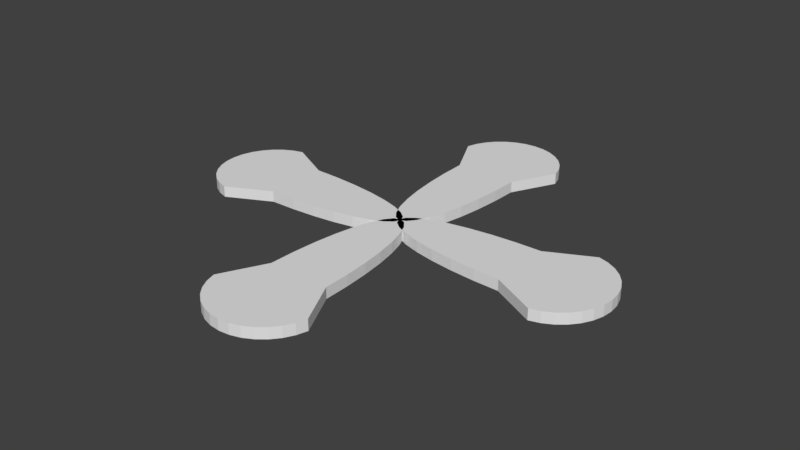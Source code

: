 # Source: fan.blend  (saved by Blender 2.78.0; exported with 4.5.12 LTS)
import bpy
from mathutils import Matrix  # noqa: F401  (used for matrix-valued properties, if any)

bpy.ops.wm.read_factory_settings(use_empty=True)
scene = bpy.context.scene
scene.name = 'Scene'

# ---- collections
col_collection_1 = bpy.data.collections.new('Collection 1'); scene.collection.children.link(col_collection_1)

# ---- world
world_world = bpy.data.worlds.new('World'); scene.world = world_world
world_world.color = (0.05088, 0.05088, 0.05088)
world_world.use_sun_shadow = False
world_world.sun_shadow_jitter_overblur = 0.0
world_world.cycles.sampling_method = 'MANUAL'

# ---- meshes
me_cylinder = bpy.data.meshes.new('Cylinder')
me_cylinder.from_pydata([(0.0, 4.0, -1.0), (0.0, 4.0, 1.0), (0.1951, 3.981, -1.0), (0.1951, 3.981, 1.0), (0.3827, 3.924, -1.0), (0.3827, 3.924, 1.0), (0.5556, 3.831, -1.0), (0.5556, 3.831, 1.0), (0.7071, 3.707, -1.0), (0.7071, 3.707, 1.0), (0.8315, 3.556, -1.0), (0.8315, 3.556, 1.0), (0.9239, 3.383, -1.0), (0.9239, 3.383, 1.0), (0.9808, 3.195, -1.0), (0.9808, 3.195, 1.0), (0.5747, 2.39, -1.0), (0.5747, 2.39, 1.0), (0.5636, 1.92, -1.0), (0.5636, 1.92, 1.0), (0.5309, 1.468, -1.0), (0.5309, 1.468, 1.0), (0.4778, 1.052, -1.0), (0.4778, 1.052, 1.0), (0.4063, 0.6871, -1.0), (0.4063, 0.6871, 1.0), (0.3193, 0.3876, -1.0), (0.3193, 0.3876, 1.0), (0.2199, 0.165, -1.0), (0.2199, 0.165, 1.0), (0.1121, 0.02793, -1.0), (0.1121, 0.02793, 1.0), (-2.499e-07, -0.01835, -1.0), (-2.499e-07, -0.01835, 1.0), (-0.1121, 0.02793, -1.0), (-0.1121, 0.02793, 1.0), (-0.2199, 0.165, -1.0), (-0.2199, 0.165, 1.0), (-0.3193, 0.3876, -1.0), (-0.3193, 0.3876, 1.0), (-0.4063, 0.6871, -1.0), (-0.4063, 0.6871, 1.0), (-0.4778, 1.052, -1.0), (-0.4778, 1.052, 1.0), (-0.5309, 1.468, -1.0), (-0.5309, 1.468, 1.0), (-0.5636, 1.92, -1.0), (-0.5636, 1.92, 1.0), (-0.5747, 2.39, -1.0), (-0.5747, 2.39, 1.0), (-0.9808, 3.195, -1.0), (-0.9808, 3.195, 1.0), (-0.9239, 3.383, -1.0), (-0.9239, 3.383, 1.0), (-0.8315, 3.556, -1.0), (-0.8315, 3.556, 1.0), (-0.7071, 3.707, -1.0), (-0.7071, 3.707, 1.0), (-0.5556, 3.831, -1.0), (-0.5556, 3.831, 1.0), (-0.3827, 3.924, -1.0), (-0.3827, 3.924, 1.0), (-0.1951, 3.981, -1.0), (-0.1951, 3.981, 1.0)], [], [(0, 1, 3, 2), (2, 3, 5, 4), (4, 5, 7, 6), (6, 7, 9, 8), (8, 9, 11, 10), (10, 11, 13, 12), (12, 13, 15, 14), (14, 15, 17, 16), (16, 17, 19, 18), (18, 19, 21, 20), (20, 21, 23, 22), (22, 23, 25, 24), (24, 25, 27, 26), (26, 27, 29, 28), (28, 29, 31, 30), (30, 31, 33, 32), (32, 33, 35, 34), (34, 35, 37, 36), (36, 37, 39, 38), (38, 39, 41, 40), (40, 41, 43, 42), (42, 43, 45, 44), (44, 45, 47, 46), (46, 47, 49, 48), (48, 49, 51, 50), (50, 51, 53, 52), (52, 53, 55, 54), (54, 55, 57, 56), (56, 57, 59, 58), (58, 59, 61, 60), (3, 1, 63, 61, 59, 57, 55, 53, 51, 49, 47, 45, 43, 41, 39, 37, 35, 33, 31, 29, 27, 25, 23, 21, 19, 17, 15, 13, 11, 9, 7, 5), (60, 61, 63, 62), (62, 63, 1, 0), (0, 2, 4, 6, 8, 10, 12, 14, 16, 18, 20, 22, 24, 26, 28, 30, 32, 34, 36, 38, 40, 42, 44, 46, 48, 50, 52, 54, 56, 58, 60, 62)])
_uv = me_cylinder.uv_layers.new(name='UVMap')
_uv.uv.foreach_set('vector', [0.2179, 0.6132, 0.2179, 0.9243, 0.1899, 0.9243, 0.1899, 0.6132, 0.1899, 0.6132, 0.1899, 0.9243, 0.1588, 0.9243, 0.1588, 0.6132, 0.1588, 0.6132, 0.1588, 0.9243, 0.1258, 0.9243, 0.1258, 0.6132, 0.1258, 0.6132, 0.1258, 0.9243, 0.0921, 0.9243, 0.0921, 0.6132, 0.0921, 0.6132, 0.0921, 0.9243, 0.05908, 0.9243, 0.05908, 0.6132, 0.05908, 0.6132, 0.05908, 0.9243, 0.02799, 0.9243, 0.02799, 0.6132, 0.02799, 0.6132, 0.02799, 0.9243, 0.0, 0.9243, 0.0, 0.6132, 1.0, 1.0, 0.6566, 1.0, 0.6566, 0.874, 1.0, 0.874, 1.0, 0.874, 0.6566, 0.874, 0.6566, 0.8286, 1.0, 0.8286, 1.0, 0.8286, 0.6566, 0.8286, 0.6566, 0.7821, 1.0, 0.7821, 1.0, 0.7821, 0.6566, 0.7821, 0.6566, 0.7364, 1.0, 0.7364, 1.0, 0.7364, 0.6566, 0.7364, 0.6566, 0.6933, 1.0, 0.6933, 1.0, 0.6933, 0.6566, 0.6933, 0.6566, 0.6544, 1.0, 0.6544, 1.0, 0.6544, 0.6566, 0.6544, 0.6566, 0.6211, 1.0, 0.6211, 1.0, 0.6211, 0.6566, 0.6211, 0.6566, 0.5949, 1.0, 0.5949, 1.0, 0.5949, 0.6566, 0.5949, 0.6566, 0.5767, 1.0, 0.5767, 1.0, 0.5767, 0.6566, 0.5767, 0.6566, 0.5671, 1.0, 0.5671, 1.0, 0.5671, 0.6566, 0.5671, 0.6566, 0.5534, 1.0, 0.5534, 1.0, 0.5534, 0.6566, 0.5534, 0.6566, 0.5269, 1.0, 0.5269, 1.0, 0.5269, 0.6566, 0.5269, 0.6566, 0.4886, 1.0, 0.4886, 1.0, 0.4886, 0.6566, 0.4886, 0.6566, 0.4399, 1.0, 0.4399, 1.0, 0.4399, 0.6566, 0.4399, 0.6566, 0.3827, 1.0, 0.3827, 1.0, 0.3827, 0.6566, 0.3827, 0.6566, 0.3192, 1.0, 0.3192, 1.0, 0.3192, 0.6566, 0.3192, 0.6566, 0.2518, 1.0, 0.2518, 1.0, 0.2518, 0.6566, 0.2518, 0.6566, 0.1586, 1.0, 0.1586, 1.0, 0.1586, 0.6566, 0.1586, 0.6566, 0.1282, 1.0, 0.1282, 1.0, 0.1282, 0.6566, 0.1282, 0.6566, 0.09792, 1.0, 0.09792, 1.0, 0.09792, 0.6566, 0.09792, 0.6566, 0.06888, 1.0, 0.06888, 1.0, 0.06888, 0.6566, 0.06888, 0.6566, 0.04222, 1.0, 0.04222, 1.0, 0.04222, 0.6566, 0.04222, 0.6566, 0.01896, 1.0, 0.01896, 0.1667, 0.6132, 0.1333, 0.6093, 0.1014, 0.5996, 0.07216, 0.5845, 0.04677, 0.5645, 0.02618, 0.5404, 0.01117, 0.5131, 0.002333, 0.4836, 0.0, 0.4532, 0.09883, 0.3453, 0.1187, 0.2744, 0.1415, 0.207, 0.1663, 0.1457, 0.1923, 0.09286, 0.2183, 0.05046, 0.2435, 0.02016, 0.2668, 0.003124, 0.2873, 0.0, 0.3043, 0.01091, 0.3171, 0.03544, 0.3252, 0.07264, 0.3283, 0.1211, 0.3263, 0.1789, 0.3192, 0.2439, 0.3073, 0.3135, 0.2912, 0.3852, 0.3283, 0.5213, 0.3116, 0.5478, 0.2895, 0.5708, 0.2629, 0.5895, 0.2327, 0.6031, 0.2003, 0.6111, 1.0, 0.01896, 0.6566, 0.01896, 0.6566, 0.0, 1.0, 0.0, 0.2417, 0.6132, 0.2417, 0.9243, 0.2179, 0.9243, 0.2179, 0.6132, 0.4616, 0.6093, 0.4297, 0.5996, 0.4005, 0.5845, 0.3751, 0.5645, 0.3545, 0.5404, 0.3395, 0.5131, 0.3306, 0.4836, 0.3283, 0.4532, 0.4271, 0.3453, 0.447, 0.2744, 0.4698, 0.207, 0.4946, 0.1457, 0.5206, 0.09286, 0.5466, 0.05046, 0.5718, 0.02016, 0.5951, 0.003124, 0.6156, 0.0, 0.6326, 0.01091, 0.6454, 0.03544, 0.6535, 0.07264, 0.6566, 0.1211, 0.6546, 0.1789, 0.6475, 0.2439, 0.6356, 0.3135, 0.6195, 0.3852, 0.6566, 0.5213, 0.6399, 0.5478, 0.6178, 0.5708, 0.5912, 0.5895, 0.561, 0.6031, 0.5286, 0.6111, 0.495, 0.6132])
me_cylinder.use_remesh_preserve_volume = False
me_cylinder.use_remesh_preserve_attributes = False
me_cylinder.use_mirror_vertex_groups = False
me_cylinder.update()
me_cylinder_001 = bpy.data.meshes.new('Cylinder.001')
me_cylinder_001.from_pydata([(0.0, 4.0, -1.0), (0.0, 4.0, 1.0), (0.1951, 3.981, -1.0), (0.1951, 3.981, 1.0), (0.3827, 3.924, -1.0), (0.3827, 3.924, 1.0), (0.5556, 3.831, -1.0), (0.5556, 3.831, 1.0), (0.7071, 3.707, -1.0), (0.7071, 3.707, 1.0), (0.8315, 3.556, -1.0), (0.8315, 3.556, 1.0), (0.9239, 3.383, -1.0), (0.9239, 3.383, 1.0), (0.9808, 3.195, -1.0), (0.9808, 3.195, 1.0), (0.5747, 2.39, -1.0), (0.5747, 2.39, 1.0), (0.5636, 1.92, -1.0), (0.5636, 1.92, 1.0), (0.5309, 1.468, -1.0), (0.5309, 1.468, 1.0), (0.4778, 1.052, -1.0), (0.4778, 1.052, 1.0), (0.4063, 0.6871, -1.0), (0.4063, 0.6871, 1.0), (0.3193, 0.3876, -1.0), (0.3193, 0.3876, 1.0), (0.2199, 0.165, -1.0), (0.2199, 0.165, 1.0), (0.1121, 0.02793, -1.0), (0.1121, 0.02793, 1.0), (-2.499e-07, -0.01835, -1.0), (-2.499e-07, -0.01835, 1.0), (-0.1121, 0.02793, -1.0), (-0.1121, 0.02793, 1.0), (-0.2199, 0.165, -1.0), (-0.2199, 0.165, 1.0), (-0.3193, 0.3876, -1.0), (-0.3193, 0.3876, 1.0), (-0.4063, 0.6871, -1.0), (-0.4063, 0.6871, 1.0), (-0.4778, 1.052, -1.0), (-0.4778, 1.052, 1.0), (-0.5309, 1.468, -1.0), (-0.5309, 1.468, 1.0), (-0.5636, 1.92, -1.0), (-0.5636, 1.92, 1.0), (-0.5747, 2.39, -1.0), (-0.5747, 2.39, 1.0), (-0.9808, 3.195, -1.0), (-0.9808, 3.195, 1.0), (-0.9239, 3.383, -1.0), (-0.9239, 3.383, 1.0), (-0.8315, 3.556, -1.0), (-0.8315, 3.556, 1.0), (-0.7071, 3.707, -1.0), (-0.7071, 3.707, 1.0), (-0.5556, 3.831, -1.0), (-0.5556, 3.831, 1.0), (-0.3827, 3.924, -1.0), (-0.3827, 3.924, 1.0), (-0.1951, 3.981, -1.0), (-0.1951, 3.981, 1.0)], [], [(0, 1, 3, 2), (2, 3, 5, 4), (4, 5, 7, 6), (6, 7, 9, 8), (8, 9, 11, 10), (10, 11, 13, 12), (12, 13, 15, 14), (14, 15, 17, 16), (16, 17, 19, 18), (18, 19, 21, 20), (20, 21, 23, 22), (22, 23, 25, 24), (24, 25, 27, 26), (26, 27, 29, 28), (28, 29, 31, 30), (30, 31, 33, 32), (32, 33, 35, 34), (34, 35, 37, 36), (36, 37, 39, 38), (38, 39, 41, 40), (40, 41, 43, 42), (42, 43, 45, 44), (44, 45, 47, 46), (46, 47, 49, 48), (48, 49, 51, 50), (50, 51, 53, 52), (52, 53, 55, 54), (54, 55, 57, 56), (56, 57, 59, 58), (58, 59, 61, 60), (3, 1, 63, 61, 59, 57, 55, 53, 51, 49, 47, 45, 43, 41, 39, 37, 35, 33, 31, 29, 27, 25, 23, 21, 19, 17, 15, 13, 11, 9, 7, 5), (60, 61, 63, 62), (62, 63, 1, 0), (0, 2, 4, 6, 8, 10, 12, 14, 16, 18, 20, 22, 24, 26, 28, 30, 32, 34, 36, 38, 40, 42, 44, 46, 48, 50, 52, 54, 56, 58, 60, 62)])
_uv = me_cylinder_001.uv_layers.new(name='UVMap')
_uv.uv.foreach_set('vector', [0.2179, 0.6132, 0.2179, 0.9243, 0.1899, 0.9243, 0.1899, 0.6132, 0.1899, 0.6132, 0.1899, 0.9243, 0.1588, 0.9243, 0.1588, 0.6132, 0.1588, 0.6132, 0.1588, 0.9243, 0.1258, 0.9243, 0.1258, 0.6132, 0.1258, 0.6132, 0.1258, 0.9243, 0.0921, 0.9243, 0.0921, 0.6132, 0.0921, 0.6132, 0.0921, 0.9243, 0.05908, 0.9243, 0.05908, 0.6132, 0.05908, 0.6132, 0.05908, 0.9243, 0.02799, 0.9243, 0.02799, 0.6132, 0.02799, 0.6132, 0.02799, 0.9243, 0.0, 0.9243, 0.0, 0.6132, 1.0, 1.0, 0.6566, 1.0, 0.6566, 0.874, 1.0, 0.874, 1.0, 0.874, 0.6566, 0.874, 0.6566, 0.8286, 1.0, 0.8286, 1.0, 0.8286, 0.6566, 0.8286, 0.6566, 0.7821, 1.0, 0.7821, 1.0, 0.7821, 0.6566, 0.7821, 0.6566, 0.7364, 1.0, 0.7364, 1.0, 0.7364, 0.6566, 0.7364, 0.6566, 0.6933, 1.0, 0.6933, 1.0, 0.6933, 0.6566, 0.6933, 0.6566, 0.6544, 1.0, 0.6544, 1.0, 0.6544, 0.6566, 0.6544, 0.6566, 0.6211, 1.0, 0.6211, 1.0, 0.6211, 0.6566, 0.6211, 0.6566, 0.5949, 1.0, 0.5949, 1.0, 0.5949, 0.6566, 0.5949, 0.6566, 0.5767, 1.0, 0.5767, 1.0, 0.5767, 0.6566, 0.5767, 0.6566, 0.5671, 1.0, 0.5671, 1.0, 0.5671, 0.6566, 0.5671, 0.6566, 0.5534, 1.0, 0.5534, 1.0, 0.5534, 0.6566, 0.5534, 0.6566, 0.5269, 1.0, 0.5269, 1.0, 0.5269, 0.6566, 0.5269, 0.6566, 0.4886, 1.0, 0.4886, 1.0, 0.4886, 0.6566, 0.4886, 0.6566, 0.4399, 1.0, 0.4399, 1.0, 0.4399, 0.6566, 0.4399, 0.6566, 0.3827, 1.0, 0.3827, 1.0, 0.3827, 0.6566, 0.3827, 0.6566, 0.3192, 1.0, 0.3192, 1.0, 0.3192, 0.6566, 0.3192, 0.6566, 0.2518, 1.0, 0.2518, 1.0, 0.2518, 0.6566, 0.2518, 0.6566, 0.1586, 1.0, 0.1586, 1.0, 0.1586, 0.6566, 0.1586, 0.6566, 0.1282, 1.0, 0.1282, 1.0, 0.1282, 0.6566, 0.1282, 0.6566, 0.09792, 1.0, 0.09792, 1.0, 0.09792, 0.6566, 0.09792, 0.6566, 0.06888, 1.0, 0.06888, 1.0, 0.06888, 0.6566, 0.06888, 0.6566, 0.04222, 1.0, 0.04222, 1.0, 0.04222, 0.6566, 0.04222, 0.6566, 0.01896, 1.0, 0.01896, 0.1667, 0.6132, 0.1333, 0.6093, 0.1014, 0.5996, 0.07216, 0.5845, 0.04677, 0.5645, 0.02618, 0.5404, 0.01117, 0.5131, 0.002333, 0.4836, 0.0, 0.4532, 0.09883, 0.3453, 0.1187, 0.2744, 0.1415, 0.207, 0.1663, 0.1457, 0.1923, 0.09286, 0.2183, 0.05046, 0.2435, 0.02016, 0.2668, 0.003124, 0.2873, 0.0, 0.3043, 0.01091, 0.3171, 0.03544, 0.3252, 0.07264, 0.3283, 0.1211, 0.3263, 0.1789, 0.3192, 0.2439, 0.3073, 0.3135, 0.2912, 0.3852, 0.3283, 0.5213, 0.3116, 0.5478, 0.2895, 0.5708, 0.2629, 0.5895, 0.2327, 0.6031, 0.2003, 0.6111, 1.0, 0.01896, 0.6566, 0.01896, 0.6566, 0.0, 1.0, 0.0, 0.2417, 0.6132, 0.2417, 0.9243, 0.2179, 0.9243, 0.2179, 0.6132, 0.4616, 0.6093, 0.4297, 0.5996, 0.4005, 0.5845, 0.3751, 0.5645, 0.3545, 0.5404, 0.3395, 0.5131, 0.3306, 0.4836, 0.3283, 0.4532, 0.4271, 0.3453, 0.447, 0.2744, 0.4698, 0.207, 0.4946, 0.1457, 0.5206, 0.09286, 0.5466, 0.05046, 0.5718, 0.02016, 0.5951, 0.003124, 0.6156, 0.0, 0.6326, 0.01091, 0.6454, 0.03544, 0.6535, 0.07264, 0.6566, 0.1211, 0.6546, 0.1789, 0.6475, 0.2439, 0.6356, 0.3135, 0.6195, 0.3852, 0.6566, 0.5213, 0.6399, 0.5478, 0.6178, 0.5708, 0.5912, 0.5895, 0.561, 0.6031, 0.5286, 0.6111, 0.495, 0.6132])
me_cylinder_001.use_remesh_preserve_volume = False
me_cylinder_001.use_remesh_preserve_attributes = False
me_cylinder_001.use_mirror_vertex_groups = False
me_cylinder_001.update()
me_cylinder_002 = bpy.data.meshes.new('Cylinder.002')
me_cylinder_002.from_pydata([(0.0, 4.0, -1.0), (0.0, 4.0, 1.0), (0.1951, 3.981, -1.0), (0.1951, 3.981, 1.0), (0.3827, 3.924, -1.0), (0.3827, 3.924, 1.0), (0.5556, 3.831, -1.0), (0.5556, 3.831, 1.0), (0.7071, 3.707, -1.0), (0.7071, 3.707, 1.0), (0.8315, 3.556, -1.0), (0.8315, 3.556, 1.0), (0.9239, 3.383, -1.0), (0.9239, 3.383, 1.0), (0.9808, 3.195, -1.0), (0.9808, 3.195, 1.0), (0.5747, 2.39, -1.0), (0.5747, 2.39, 1.0), (0.5636, 1.92, -1.0), (0.5636, 1.92, 1.0), (0.5309, 1.468, -1.0), (0.5309, 1.468, 1.0), (0.4778, 1.052, -1.0), (0.4778, 1.052, 1.0), (0.4063, 0.6871, -1.0), (0.4063, 0.6871, 1.0), (0.3193, 0.3876, -1.0), (0.3193, 0.3876, 1.0), (0.2199, 0.165, -1.0), (0.2199, 0.165, 1.0), (0.1121, 0.02793, -1.0), (0.1121, 0.02793, 1.0), (-2.499e-07, -0.01835, -1.0), (-2.499e-07, -0.01835, 1.0), (-0.1121, 0.02793, -1.0), (-0.1121, 0.02793, 1.0), (-0.2199, 0.165, -1.0), (-0.2199, 0.165, 1.0), (-0.3193, 0.3876, -1.0), (-0.3193, 0.3876, 1.0), (-0.4063, 0.6871, -1.0), (-0.4063, 0.6871, 1.0), (-0.4778, 1.052, -1.0), (-0.4778, 1.052, 1.0), (-0.5309, 1.468, -1.0), (-0.5309, 1.468, 1.0), (-0.5636, 1.92, -1.0), (-0.5636, 1.92, 1.0), (-0.5747, 2.39, -1.0), (-0.5747, 2.39, 1.0), (-0.9808, 3.195, -1.0), (-0.9808, 3.195, 1.0), (-0.9239, 3.383, -1.0), (-0.9239, 3.383, 1.0), (-0.8315, 3.556, -1.0), (-0.8315, 3.556, 1.0), (-0.7071, 3.707, -1.0), (-0.7071, 3.707, 1.0), (-0.5556, 3.831, -1.0), (-0.5556, 3.831, 1.0), (-0.3827, 3.924, -1.0), (-0.3827, 3.924, 1.0), (-0.1951, 3.981, -1.0), (-0.1951, 3.981, 1.0)], [], [(0, 1, 3, 2), (2, 3, 5, 4), (4, 5, 7, 6), (6, 7, 9, 8), (8, 9, 11, 10), (10, 11, 13, 12), (12, 13, 15, 14), (14, 15, 17, 16), (16, 17, 19, 18), (18, 19, 21, 20), (20, 21, 23, 22), (22, 23, 25, 24), (24, 25, 27, 26), (26, 27, 29, 28), (28, 29, 31, 30), (30, 31, 33, 32), (32, 33, 35, 34), (34, 35, 37, 36), (36, 37, 39, 38), (38, 39, 41, 40), (40, 41, 43, 42), (42, 43, 45, 44), (44, 45, 47, 46), (46, 47, 49, 48), (48, 49, 51, 50), (50, 51, 53, 52), (52, 53, 55, 54), (54, 55, 57, 56), (56, 57, 59, 58), (58, 59, 61, 60), (3, 1, 63, 61, 59, 57, 55, 53, 51, 49, 47, 45, 43, 41, 39, 37, 35, 33, 31, 29, 27, 25, 23, 21, 19, 17, 15, 13, 11, 9, 7, 5), (60, 61, 63, 62), (62, 63, 1, 0), (0, 2, 4, 6, 8, 10, 12, 14, 16, 18, 20, 22, 24, 26, 28, 30, 32, 34, 36, 38, 40, 42, 44, 46, 48, 50, 52, 54, 56, 58, 60, 62)])
_uv = me_cylinder_002.uv_layers.new(name='UVMap')
_uv.uv.foreach_set('vector', [0.2179, 0.6132, 0.2179, 0.9243, 0.1899, 0.9243, 0.1899, 0.6132, 0.1899, 0.6132, 0.1899, 0.9243, 0.1588, 0.9243, 0.1588, 0.6132, 0.1588, 0.6132, 0.1588, 0.9243, 0.1258, 0.9243, 0.1258, 0.6132, 0.1258, 0.6132, 0.1258, 0.9243, 0.0921, 0.9243, 0.0921, 0.6132, 0.0921, 0.6132, 0.0921, 0.9243, 0.05908, 0.9243, 0.05908, 0.6132, 0.05908, 0.6132, 0.05908, 0.9243, 0.02799, 0.9243, 0.02799, 0.6132, 0.02799, 0.6132, 0.02799, 0.9243, 0.0, 0.9243, 0.0, 0.6132, 1.0, 1.0, 0.6566, 1.0, 0.6566, 0.874, 1.0, 0.874, 1.0, 0.874, 0.6566, 0.874, 0.6566, 0.8286, 1.0, 0.8286, 1.0, 0.8286, 0.6566, 0.8286, 0.6566, 0.7821, 1.0, 0.7821, 1.0, 0.7821, 0.6566, 0.7821, 0.6566, 0.7364, 1.0, 0.7364, 1.0, 0.7364, 0.6566, 0.7364, 0.6566, 0.6933, 1.0, 0.6933, 1.0, 0.6933, 0.6566, 0.6933, 0.6566, 0.6544, 1.0, 0.6544, 1.0, 0.6544, 0.6566, 0.6544, 0.6566, 0.6211, 1.0, 0.6211, 1.0, 0.6211, 0.6566, 0.6211, 0.6566, 0.5949, 1.0, 0.5949, 1.0, 0.5949, 0.6566, 0.5949, 0.6566, 0.5767, 1.0, 0.5767, 1.0, 0.5767, 0.6566, 0.5767, 0.6566, 0.5671, 1.0, 0.5671, 1.0, 0.5671, 0.6566, 0.5671, 0.6566, 0.5534, 1.0, 0.5534, 1.0, 0.5534, 0.6566, 0.5534, 0.6566, 0.5269, 1.0, 0.5269, 1.0, 0.5269, 0.6566, 0.5269, 0.6566, 0.4886, 1.0, 0.4886, 1.0, 0.4886, 0.6566, 0.4886, 0.6566, 0.4399, 1.0, 0.4399, 1.0, 0.4399, 0.6566, 0.4399, 0.6566, 0.3827, 1.0, 0.3827, 1.0, 0.3827, 0.6566, 0.3827, 0.6566, 0.3192, 1.0, 0.3192, 1.0, 0.3192, 0.6566, 0.3192, 0.6566, 0.2518, 1.0, 0.2518, 1.0, 0.2518, 0.6566, 0.2518, 0.6566, 0.1586, 1.0, 0.1586, 1.0, 0.1586, 0.6566, 0.1586, 0.6566, 0.1282, 1.0, 0.1282, 1.0, 0.1282, 0.6566, 0.1282, 0.6566, 0.09792, 1.0, 0.09792, 1.0, 0.09792, 0.6566, 0.09792, 0.6566, 0.06888, 1.0, 0.06888, 1.0, 0.06888, 0.6566, 0.06888, 0.6566, 0.04222, 1.0, 0.04222, 1.0, 0.04222, 0.6566, 0.04222, 0.6566, 0.01896, 1.0, 0.01896, 0.1667, 0.6132, 0.1333, 0.6093, 0.1014, 0.5996, 0.07216, 0.5845, 0.04677, 0.5645, 0.02618, 0.5404, 0.01117, 0.5131, 0.002333, 0.4836, 0.0, 0.4532, 0.09883, 0.3453, 0.1187, 0.2744, 0.1415, 0.207, 0.1663, 0.1457, 0.1923, 0.09286, 0.2183, 0.05046, 0.2435, 0.02016, 0.2668, 0.003124, 0.2873, 0.0, 0.3043, 0.01091, 0.3171, 0.03544, 0.3252, 0.07264, 0.3283, 0.1211, 0.3263, 0.1789, 0.3192, 0.2439, 0.3073, 0.3135, 0.2912, 0.3852, 0.3283, 0.5213, 0.3116, 0.5478, 0.2895, 0.5708, 0.2629, 0.5895, 0.2327, 0.6031, 0.2003, 0.6111, 1.0, 0.01896, 0.6566, 0.01896, 0.6566, 0.0, 1.0, 0.0, 0.2417, 0.6132, 0.2417, 0.9243, 0.2179, 0.9243, 0.2179, 0.6132, 0.4616, 0.6093, 0.4297, 0.5996, 0.4005, 0.5845, 0.3751, 0.5645, 0.3545, 0.5404, 0.3395, 0.5131, 0.3306, 0.4836, 0.3283, 0.4532, 0.4271, 0.3453, 0.447, 0.2744, 0.4698, 0.207, 0.4946, 0.1457, 0.5206, 0.09286, 0.5466, 0.05046, 0.5718, 0.02016, 0.5951, 0.003124, 0.6156, 0.0, 0.6326, 0.01091, 0.6454, 0.03544, 0.6535, 0.07264, 0.6566, 0.1211, 0.6546, 0.1789, 0.6475, 0.2439, 0.6356, 0.3135, 0.6195, 0.3852, 0.6566, 0.5213, 0.6399, 0.5478, 0.6178, 0.5708, 0.5912, 0.5895, 0.561, 0.6031, 0.5286, 0.6111, 0.495, 0.6132])
me_cylinder_002.use_remesh_preserve_volume = False
me_cylinder_002.use_remesh_preserve_attributes = False
me_cylinder_002.use_mirror_vertex_groups = False
me_cylinder_002.update()
me_cylinder_003 = bpy.data.meshes.new('Cylinder.003')
me_cylinder_003.from_pydata([(0.0, 4.0, -1.0), (0.0, 4.0, 1.0), (0.1951, 3.981, -1.0), (0.1951, 3.981, 1.0), (0.3827, 3.924, -1.0), (0.3827, 3.924, 1.0), (0.5556, 3.831, -1.0), (0.5556, 3.831, 1.0), (0.7071, 3.707, -1.0), (0.7071, 3.707, 1.0), (0.8315, 3.556, -1.0), (0.8315, 3.556, 1.0), (0.9239, 3.383, -1.0), (0.9239, 3.383, 1.0), (0.9808, 3.195, -1.0), (0.9808, 3.195, 1.0), (0.5747, 2.39, -1.0), (0.5747, 2.39, 1.0), (0.5636, 1.92, -1.0), (0.5636, 1.92, 1.0), (0.5309, 1.468, -1.0), (0.5309, 1.468, 1.0), (0.4778, 1.052, -1.0), (0.4778, 1.052, 1.0), (0.4063, 0.6871, -1.0), (0.4063, 0.6871, 1.0), (0.3193, 0.3876, -1.0), (0.3193, 0.3876, 1.0), (0.2199, 0.165, -1.0), (0.2199, 0.165, 1.0), (0.1121, 0.02793, -1.0), (0.1121, 0.02793, 1.0), (-2.499e-07, -0.01835, -1.0), (-2.499e-07, -0.01835, 1.0), (-0.1121, 0.02793, -1.0), (-0.1121, 0.02793, 1.0), (-0.2199, 0.165, -1.0), (-0.2199, 0.165, 1.0), (-0.3193, 0.3876, -1.0), (-0.3193, 0.3876, 1.0), (-0.4063, 0.6871, -1.0), (-0.4063, 0.6871, 1.0), (-0.4778, 1.052, -1.0), (-0.4778, 1.052, 1.0), (-0.5309, 1.468, -1.0), (-0.5309, 1.468, 1.0), (-0.5636, 1.92, -1.0), (-0.5636, 1.92, 1.0), (-0.5747, 2.39, -1.0), (-0.5747, 2.39, 1.0), (-0.9808, 3.195, -1.0), (-0.9808, 3.195, 1.0), (-0.9239, 3.383, -1.0), (-0.9239, 3.383, 1.0), (-0.8315, 3.556, -1.0), (-0.8315, 3.556, 1.0), (-0.7071, 3.707, -1.0), (-0.7071, 3.707, 1.0), (-0.5556, 3.831, -1.0), (-0.5556, 3.831, 1.0), (-0.3827, 3.924, -1.0), (-0.3827, 3.924, 1.0), (-0.1951, 3.981, -1.0), (-0.1951, 3.981, 1.0)], [], [(0, 1, 3, 2), (2, 3, 5, 4), (4, 5, 7, 6), (6, 7, 9, 8), (8, 9, 11, 10), (10, 11, 13, 12), (12, 13, 15, 14), (14, 15, 17, 16), (16, 17, 19, 18), (18, 19, 21, 20), (20, 21, 23, 22), (22, 23, 25, 24), (24, 25, 27, 26), (26, 27, 29, 28), (28, 29, 31, 30), (30, 31, 33, 32), (32, 33, 35, 34), (34, 35, 37, 36), (36, 37, 39, 38), (38, 39, 41, 40), (40, 41, 43, 42), (42, 43, 45, 44), (44, 45, 47, 46), (46, 47, 49, 48), (48, 49, 51, 50), (50, 51, 53, 52), (52, 53, 55, 54), (54, 55, 57, 56), (56, 57, 59, 58), (58, 59, 61, 60), (3, 1, 63, 61, 59, 57, 55, 53, 51, 49, 47, 45, 43, 41, 39, 37, 35, 33, 31, 29, 27, 25, 23, 21, 19, 17, 15, 13, 11, 9, 7, 5), (60, 61, 63, 62), (62, 63, 1, 0), (0, 2, 4, 6, 8, 10, 12, 14, 16, 18, 20, 22, 24, 26, 28, 30, 32, 34, 36, 38, 40, 42, 44, 46, 48, 50, 52, 54, 56, 58, 60, 62)])
_uv = me_cylinder_003.uv_layers.new(name='UVMap')
_uv.uv.foreach_set('vector', [0.2179, 0.6132, 0.2179, 0.9243, 0.1899, 0.9243, 0.1899, 0.6132, 0.1899, 0.6132, 0.1899, 0.9243, 0.1588, 0.9243, 0.1588, 0.6132, 0.1588, 0.6132, 0.1588, 0.9243, 0.1258, 0.9243, 0.1258, 0.6132, 0.1258, 0.6132, 0.1258, 0.9243, 0.0921, 0.9243, 0.0921, 0.6132, 0.0921, 0.6132, 0.0921, 0.9243, 0.05908, 0.9243, 0.05908, 0.6132, 0.05908, 0.6132, 0.05908, 0.9243, 0.02799, 0.9243, 0.02799, 0.6132, 0.02799, 0.6132, 0.02799, 0.9243, 0.0, 0.9243, 0.0, 0.6132, 1.0, 1.0, 0.6566, 1.0, 0.6566, 0.874, 1.0, 0.874, 1.0, 0.874, 0.6566, 0.874, 0.6566, 0.8286, 1.0, 0.8286, 1.0, 0.8286, 0.6566, 0.8286, 0.6566, 0.7821, 1.0, 0.7821, 1.0, 0.7821, 0.6566, 0.7821, 0.6566, 0.7364, 1.0, 0.7364, 1.0, 0.7364, 0.6566, 0.7364, 0.6566, 0.6933, 1.0, 0.6933, 1.0, 0.6933, 0.6566, 0.6933, 0.6566, 0.6544, 1.0, 0.6544, 1.0, 0.6544, 0.6566, 0.6544, 0.6566, 0.6211, 1.0, 0.6211, 1.0, 0.6211, 0.6566, 0.6211, 0.6566, 0.5949, 1.0, 0.5949, 1.0, 0.5949, 0.6566, 0.5949, 0.6566, 0.5767, 1.0, 0.5767, 1.0, 0.5767, 0.6566, 0.5767, 0.6566, 0.5671, 1.0, 0.5671, 1.0, 0.5671, 0.6566, 0.5671, 0.6566, 0.5534, 1.0, 0.5534, 1.0, 0.5534, 0.6566, 0.5534, 0.6566, 0.5269, 1.0, 0.5269, 1.0, 0.5269, 0.6566, 0.5269, 0.6566, 0.4886, 1.0, 0.4886, 1.0, 0.4886, 0.6566, 0.4886, 0.6566, 0.4399, 1.0, 0.4399, 1.0, 0.4399, 0.6566, 0.4399, 0.6566, 0.3827, 1.0, 0.3827, 1.0, 0.3827, 0.6566, 0.3827, 0.6566, 0.3192, 1.0, 0.3192, 1.0, 0.3192, 0.6566, 0.3192, 0.6566, 0.2518, 1.0, 0.2518, 1.0, 0.2518, 0.6566, 0.2518, 0.6566, 0.1586, 1.0, 0.1586, 1.0, 0.1586, 0.6566, 0.1586, 0.6566, 0.1282, 1.0, 0.1282, 1.0, 0.1282, 0.6566, 0.1282, 0.6566, 0.09792, 1.0, 0.09792, 1.0, 0.09792, 0.6566, 0.09792, 0.6566, 0.06888, 1.0, 0.06888, 1.0, 0.06888, 0.6566, 0.06888, 0.6566, 0.04222, 1.0, 0.04222, 1.0, 0.04222, 0.6566, 0.04222, 0.6566, 0.01896, 1.0, 0.01896, 0.1667, 0.6132, 0.1333, 0.6093, 0.1014, 0.5996, 0.07216, 0.5845, 0.04677, 0.5645, 0.02618, 0.5404, 0.01117, 0.5131, 0.002333, 0.4836, 0.0, 0.4532, 0.09883, 0.3453, 0.1187, 0.2744, 0.1415, 0.207, 0.1663, 0.1457, 0.1923, 0.09286, 0.2183, 0.05046, 0.2435, 0.02016, 0.2668, 0.003124, 0.2873, 0.0, 0.3043, 0.01091, 0.3171, 0.03544, 0.3252, 0.07264, 0.3283, 0.1211, 0.3263, 0.1789, 0.3192, 0.2439, 0.3073, 0.3135, 0.2912, 0.3852, 0.3283, 0.5213, 0.3116, 0.5478, 0.2895, 0.5708, 0.2629, 0.5895, 0.2327, 0.6031, 0.2003, 0.6111, 1.0, 0.01896, 0.6566, 0.01896, 0.6566, 0.0, 1.0, 0.0, 0.2417, 0.6132, 0.2417, 0.9243, 0.2179, 0.9243, 0.2179, 0.6132, 0.4616, 0.6093, 0.4297, 0.5996, 0.4005, 0.5845, 0.3751, 0.5645, 0.3545, 0.5404, 0.3395, 0.5131, 0.3306, 0.4836, 0.3283, 0.4532, 0.4271, 0.3453, 0.447, 0.2744, 0.4698, 0.207, 0.4946, 0.1457, 0.5206, 0.09286, 0.5466, 0.05046, 0.5718, 0.02016, 0.5951, 0.003124, 0.6156, 0.0, 0.6326, 0.01091, 0.6454, 0.03544, 0.6535, 0.07264, 0.6566, 0.1211, 0.6546, 0.1789, 0.6475, 0.2439, 0.6356, 0.3135, 0.6195, 0.3852, 0.6566, 0.5213, 0.6399, 0.5478, 0.6178, 0.5708, 0.5912, 0.5895, 0.561, 0.6031, 0.5286, 0.6111, 0.495, 0.6132])
me_cylinder_003.use_remesh_preserve_volume = False
me_cylinder_003.use_remesh_preserve_attributes = False
me_cylinder_003.use_mirror_vertex_groups = False
me_cylinder_003.update()

# ---- objects
ob_cylinder = bpy.data.objects.new('Cylinder', me_cylinder)
ob_cylinder_001 = bpy.data.objects.new('Cylinder.001', me_cylinder_001)
ob_cylinder_002 = bpy.data.objects.new('Cylinder.002', me_cylinder_002)
ob_cylinder_003 = bpy.data.objects.new('Cylinder.003', me_cylinder_003)

# ---- transforms, parenting, visibility, modifiers, constraints
ob_cylinder.location = (0.0, 0.0, 0.0)
ob_cylinder.scale = (1.0, 1.0, 0.1)
ob_cylinder.lineart.crease_threshold = 0.0
ob_cylinder_001.location = (0.0, 0.0, 0.0)
ob_cylinder_001.rotation_euler = (0.0, -0.0, 1.571)
ob_cylinder_001.scale = (1.0, 1.0, 0.1)
ob_cylinder_001.lineart.crease_threshold = 0.0
ob_cylinder_002.location = (0.0, 0.0, 0.0)
ob_cylinder_002.rotation_euler = (0.0, -0.0, 3.142)
ob_cylinder_002.scale = (1.0, 1.0, 0.1)
ob_cylinder_002.lineart.crease_threshold = 0.0
ob_cylinder_003.location = (0.0, 0.0, 0.0)
ob_cylinder_003.rotation_euler = (0.0, -0.0, 4.712)
ob_cylinder_003.scale = (1.0, 1.0, 0.1)
ob_cylinder_003.lineart.crease_threshold = 0.0

# ---- collection membership
col_collection_1.objects.link(ob_cylinder)
col_collection_1.objects.link(ob_cylinder_001)
col_collection_1.objects.link(ob_cylinder_002)
col_collection_1.objects.link(ob_cylinder_003)

# ---- scene / render settings (as saved in the file)
scene.frame_start = 1; scene.frame_end = 250; scene.frame_set(1)
scene.render.engine = 'BLENDER_EEVEE_NEXT'
scene.render.resolution_percentage = 50
scene.render.dither_intensity = 0.0
scene.cycles.use_denoising = False
scene.cycles.samples = 128
scene.cycles.sampling_pattern = 'TABULATED_SOBOL'
scene.cycles.light_sampling_threshold = 0.0
scene.cycles.use_adaptive_sampling = False
scene.cycles.use_light_tree = False
scene.cycles.blur_glossy = 0.0
scene.cycles.sample_clamp_indirect = 0.0
scene.view_settings.view_transform = 'Standard'
bpy.context.view_layer.update()

# ---- added for rendering (the .blend has no active camera and no usable light): camera, sun
cam_auto = bpy.data.cameras.new('AutoCamera')
cam_auto.lens = 50.0
cam_auto.sensor_width = 36.0
cam_auto.clip_end = 1000.0
ob_auto_camera = bpy.data.objects.new('AutoCamera', cam_auto)
scene.collection.objects.link(ob_auto_camera)
ob_auto_camera.location = (10.4694, -12.5632, 8.37549)
ob_auto_camera.rotation_euler = (1.09748, -7.21219e-08, 0.694738)
scene.camera = ob_auto_camera
light_auto_sun = bpy.data.lights.new('AutoSun', 'SUN')
light_auto_sun.energy = 3.0
light_auto_sun.angle = 0.0523599
ob_auto_sun = bpy.data.objects.new('AutoSun', light_auto_sun)
scene.collection.objects.link(ob_auto_sun)
ob_auto_sun.rotation_euler = (0.872665, 0.174533, 0.523599)
bpy.context.view_layer.update()
